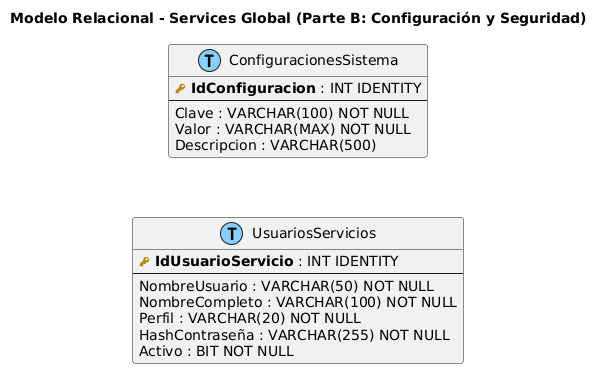

The diagram above was rendered by PlantUML. Its source (embedded in the PNG):
@startuml
title Modelo Relacional - Services Global (Parte B: Configuración y Seguridad)
skinparam linetype polyline


hide stereotype
top to bottom direction

!define table(x) entity x << (T, LightSkyBlue) >>
!define PK(x) **<color:#DarkGoldenRod><&key></color> x**
!define FK(x) **<color:#SlateGray><&key></color> x**

table(ConfiguracionesSistema) {
  PK(IdConfiguracion) : INT IDENTITY
  --
  Clave : VARCHAR(100) NOT NULL
  Valor : VARCHAR(MAX) NOT NULL
  Descripcion : VARCHAR(500)
}

table(UsuariosServicios) {
  PK(IdUsuarioServicio) : INT IDENTITY
  --
  NombreUsuario : VARCHAR(50) NOT NULL
  NombreCompleto : VARCHAR(100) NOT NULL
  Perfil : VARCHAR(20) NOT NULL
  HashContraseña : VARCHAR(255) NOT NULL
  Activo : BIT NOT NULL
}

' --- APILAMIENTO VERTICAL (Una sola columna) ---
ConfiguracionesSistema -[hidden]-> UsuariosServicios
@enduml